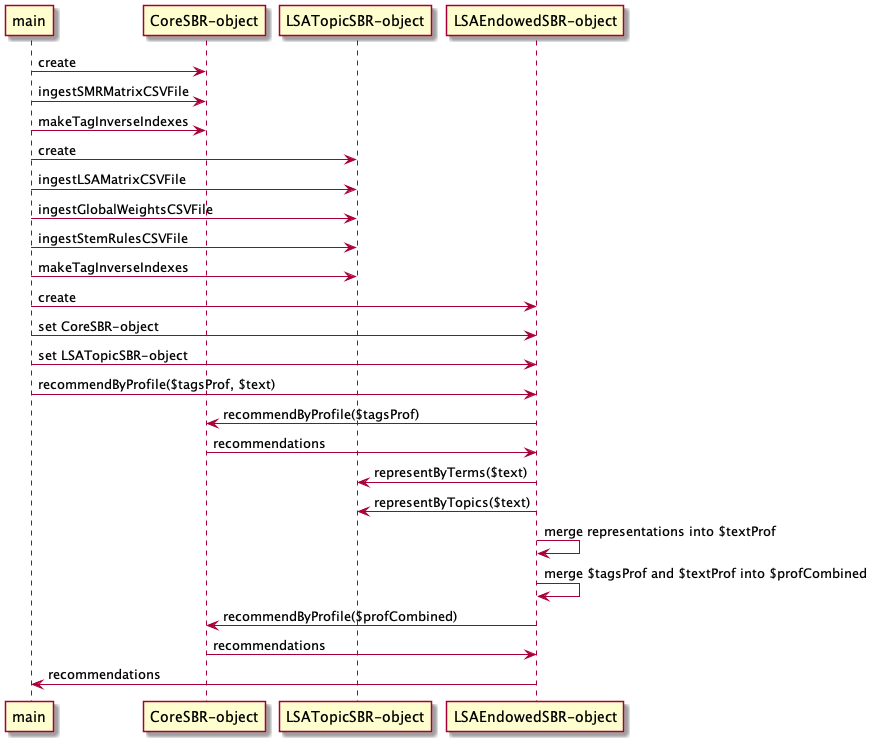

The diagram above was rendered by PlantUML. Its source (embedded in the PNG):
@startuml

main -> "CoreSBR-object" : create
main -> "CoreSBR-object" : ingestSMRMatrixCSVFile
main -> "CoreSBR-object" : makeTagInverseIndexes

main -> "LSATopicSBR-object" : create
main -> "LSATopicSBR-object" : ingestLSAMatrixCSVFile
main -> "LSATopicSBR-object" : ingestGlobalWeightsCSVFile
main -> "LSATopicSBR-object" : ingestStemRulesCSVFile
main -> "LSATopicSBR-object" : makeTagInverseIndexes

main -> "LSAEndowedSBR-object" : create
main -> "LSAEndowedSBR-object" : set CoreSBR-object
main -> "LSAEndowedSBR-object" : set LSATopicSBR-object

main -> "LSAEndowedSBR-object" : recommendByProfile($tagsProf, $text)

"LSAEndowedSBR-object" -> "CoreSBR-object" : recommendByProfile($tagsProf)
"CoreSBR-object" -> "LSAEndowedSBR-object" : recommendations

"LSAEndowedSBR-object" -> "LSATopicSBR-object" : representByTerms($text)
"LSAEndowedSBR-object" -> "LSATopicSBR-object" : representByTopics($text)
"LSAEndowedSBR-object" -> "LSAEndowedSBR-object" : merge representations into $textProf
"LSAEndowedSBR-object" -> "LSAEndowedSBR-object" : merge $tagsProf and $textProf into $profCombined

"LSAEndowedSBR-object" -> "CoreSBR-object" : recommendByProfile($profCombined)
"CoreSBR-object" -> "LSAEndowedSBR-object" : recommendations

"LSAEndowedSBR-object" -> main : recommendations

@enduml